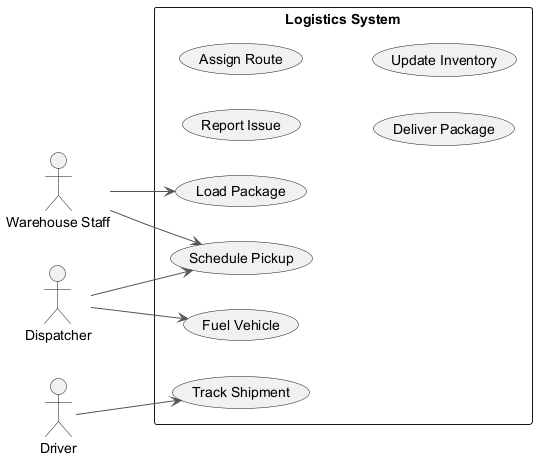

The diagram above was rendered by PlantUML. Its source (embedded in the PNG):
@startuml
skinparam monochrome true
skinparam ArrowColor #555555
left to right direction
actor "Warehouse Staff" as WS
actor "Dispatcher" as D
actor "Driver" as D1
rectangle "Logistics System" {
  usecase "Report Issue" as UC_ReportIssue
  usecase "Assign Route" as UC_AssignRoute
  usecase "Deliver Package" as UC_DeliverPackage
  usecase "Track Shipment" as UC_TrackShipment
  usecase "Update Inventory" as UC_UpdateInventory
  usecase "Schedule Pickup" as UC_SchedulePickup
  usecase "Fuel Vehicle" as UC_FuelVehicle
  usecase "Load Package" as UC_LoadPackage
}
WS --> UC_LoadPackage
WS --> UC_SchedulePickup
D --> UC_SchedulePickup
D --> UC_FuelVehicle
D1 --> UC_TrackShipment
@enduml